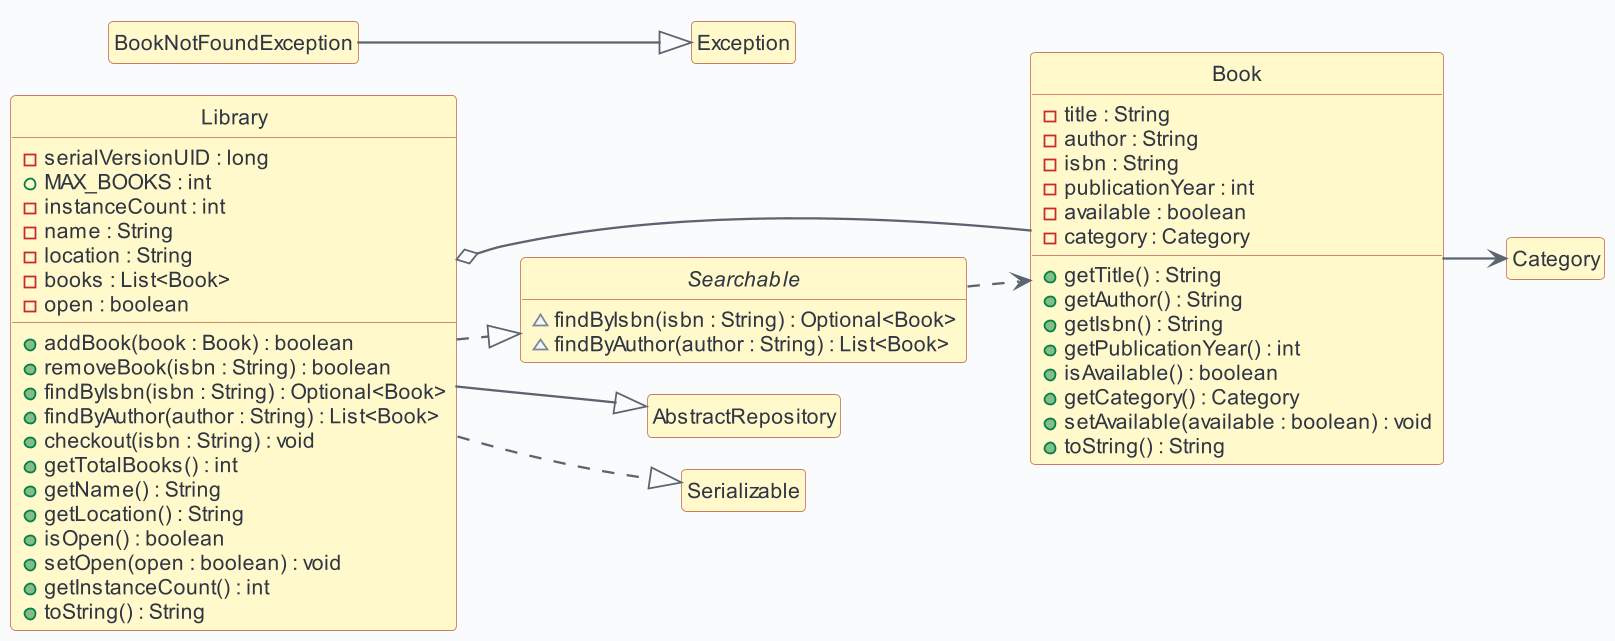

The diagram above was rendered by PlantUML. Its source (embedded in the PNG):
@startuml
!pragma layout smetana
left to right direction
skinparam linetype ortho

skinparam shadowing false
skinparam dpi 170
skinparam backgroundColor #FAFBFC
skinparam defaultFontName Arial
skinparam defaultFontSize 13
skinparam ArrowColor #5B6470
skinparam ArrowThickness 1.3

skinparam class {
  BackgroundColor #FFF9CC
  BorderColor #C97B63
  ArrowColor #5B6470
  FontColor #2F3542
  FontSize 13
  AttributeFontColor #2F3542
  AttributeFontSize 12
  StereotypeFontColor #5C6370
  StereotypeFontSize 11
}

skinparam package {
  BackgroundColor #F4F5F7
  BorderColor #7E8794
  FontColor #2F3542
}

hide circle
hide empty fields
hide empty methods

enum Category {
}

class BookNotFoundException {
}

class Book {
  -title : String
  -author : String
  -isbn : String
  -publicationYear : int
  -available : boolean
  -category : Category
  +getTitle() : String
  +getAuthor() : String
  +getIsbn() : String
  +getPublicationYear() : int
  +isAvailable() : boolean
  +getCategory() : Category
  +setAvailable(available : boolean) : void
  +toString() : String
}

interface Searchable {
  ~findByIsbn(isbn : String) : Optional<Book>
  ~findByAuthor(author : String) : List<Book>
}

class Library {
  -serialVersionUID : long
  +MAX_BOOKS : int
  -instanceCount : int
  -name : String
  -location : String
  -books : List<Book>
  -open : boolean
  +addBook(book : Book) : boolean
  +removeBook(isbn : String) : boolean
  +findByIsbn(isbn : String) : Optional<Book>
  +findByAuthor(author : String) : List<Book>
  +checkout(isbn : String) : void
  +getTotalBooks() : int
  +getName() : String
  +getLocation() : String
  +isOpen() : boolean
  +setOpen(open : boolean) : void
  +getInstanceCount() : int
  +toString() : String
}

BookNotFoundException --|> Exception
Book --> Category
Searchable ..> Book
Library --|> AbstractRepository
Library ..|> Searchable
Library ..|> Serializable
Library o-- Book

@enduml